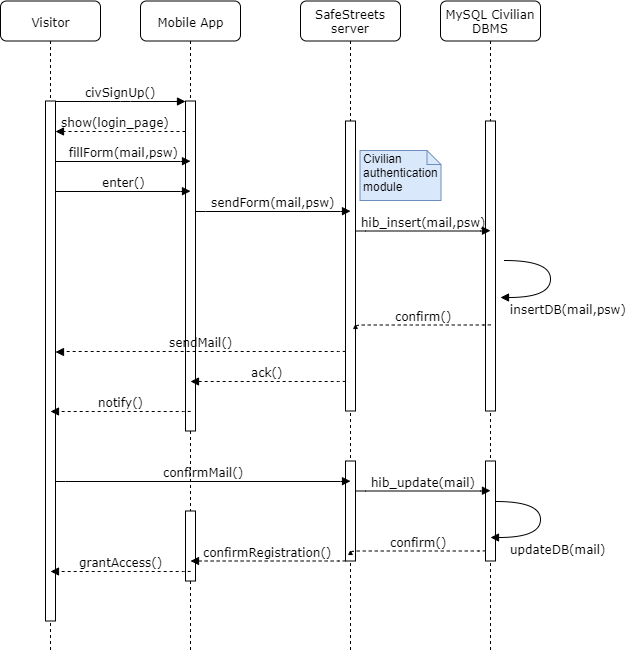

The diagram above was exported from draw.io. Its source (the exported page's mxGraphModel, read from the mxfile embedded in the PNG):
<mxGraphModel dx="768" dy="445" grid="1" gridSize="10" guides="1" tooltips="1" connect="1" arrows="1" fold="1" page="1" pageScale="1" pageWidth="413" pageHeight="291" background="#ffffff" math="0" shadow="0">
  <root>
    <mxCell id="0" />
    <mxCell id="1" parent="0" />
    <mxCell id="X9G4rVP7DUUbiPYPo5ht-80" value="Mobile App" style="shape=umlLifeline;perimeter=lifelinePerimeter;whiteSpace=wrap;html=1;container=1;collapsible=0;recursiveResize=0;outlineConnect=0;rounded=1;shadow=0;comic=0;labelBackgroundColor=none;strokeColor=#000000;strokeWidth=1;fillColor=#FFFFFF;fontFamily=Verdana;fontSize=12;fontColor=#000000;align=center;" parent="1" vertex="1">
      <mxGeometry x="160" y="110.5" width="100" height="650" as="geometry" />
    </mxCell>
    <mxCell id="X9G4rVP7DUUbiPYPo5ht-81" value="" style="html=1;points=[];perimeter=orthogonalPerimeter;rounded=0;shadow=0;comic=0;labelBackgroundColor=none;strokeColor=#000000;strokeWidth=1;fillColor=#FFFFFF;fontFamily=Verdana;fontSize=12;fontColor=#000000;align=center;" parent="X9G4rVP7DUUbiPYPo5ht-80" vertex="1">
      <mxGeometry x="45" y="100" width="10" height="330" as="geometry" />
    </mxCell>
    <mxCell id="X9G4rVP7DUUbiPYPo5ht-82" value="" style="html=1;points=[];perimeter=orthogonalPerimeter;rounded=0;shadow=0;comic=0;labelBackgroundColor=none;strokeColor=#000000;strokeWidth=1;fillColor=#FFFFFF;fontFamily=Verdana;fontSize=12;fontColor=#000000;align=center;" parent="X9G4rVP7DUUbiPYPo5ht-80" vertex="1">
      <mxGeometry x="45" y="510" width="10" height="70" as="geometry" />
    </mxCell>
    <mxCell id="X9G4rVP7DUUbiPYPo5ht-83" value="SafeStreets server" style="shape=umlLifeline;perimeter=lifelinePerimeter;whiteSpace=wrap;html=1;container=1;collapsible=0;recursiveResize=0;outlineConnect=0;rounded=1;shadow=0;comic=0;labelBackgroundColor=none;strokeColor=#000000;strokeWidth=1;fillColor=#FFFFFF;fontFamily=Verdana;fontSize=12;fontColor=#000000;align=center;" parent="1" vertex="1">
      <mxGeometry x="320" y="110.5" width="100" height="650" as="geometry" />
    </mxCell>
    <mxCell id="X9G4rVP7DUUbiPYPo5ht-84" style="edgeStyle=orthogonalEdgeStyle;rounded=0;orthogonalLoop=1;jettySize=auto;html=1;dashed=1;startSize=0;endSize=6;" parent="X9G4rVP7DUUbiPYPo5ht-83" source="X9G4rVP7DUUbiPYPo5ht-85" target="X9G4rVP7DUUbiPYPo5ht-83" edge="1">
      <mxGeometry relative="1" as="geometry">
        <Array as="points">
          <mxPoint x="49" y="470" />
          <mxPoint x="49" y="470" />
        </Array>
      </mxGeometry>
    </mxCell>
    <mxCell id="X9G4rVP7DUUbiPYPo5ht-85" value="" style="html=1;points=[];perimeter=orthogonalPerimeter;rounded=0;shadow=0;comic=0;labelBackgroundColor=none;strokeColor=#000000;strokeWidth=1;fillColor=#FFFFFF;fontFamily=Verdana;fontSize=12;fontColor=#000000;align=center;" parent="X9G4rVP7DUUbiPYPo5ht-83" vertex="1">
      <mxGeometry x="45" y="120" width="10" height="290" as="geometry" />
    </mxCell>
    <mxCell id="X9G4rVP7DUUbiPYPo5ht-86" value="" style="html=1;points=[];perimeter=orthogonalPerimeter;rounded=0;shadow=0;comic=0;labelBackgroundColor=none;strokeColor=#000000;strokeWidth=1;fillColor=#FFFFFF;fontFamily=Verdana;fontSize=12;fontColor=#000000;align=center;" parent="X9G4rVP7DUUbiPYPo5ht-83" vertex="1">
      <mxGeometry x="45" y="460" width="10" height="100" as="geometry" />
    </mxCell>
    <mxCell id="X9G4rVP7DUUbiPYPo5ht-87" value="Visitor" style="shape=umlLifeline;perimeter=lifelinePerimeter;whiteSpace=wrap;html=1;container=1;collapsible=0;recursiveResize=0;outlineConnect=0;rounded=1;shadow=0;comic=0;labelBackgroundColor=none;strokeColor=#000000;strokeWidth=1;fillColor=#FFFFFF;fontFamily=Verdana;fontSize=12;fontColor=#000000;align=center;" parent="1" vertex="1">
      <mxGeometry x="20" y="110.5" width="100" height="650" as="geometry" />
    </mxCell>
    <mxCell id="X9G4rVP7DUUbiPYPo5ht-88" value="" style="html=1;points=[];perimeter=orthogonalPerimeter;rounded=0;shadow=0;comic=0;labelBackgroundColor=none;strokeColor=#000000;strokeWidth=1;fillColor=#FFFFFF;fontFamily=Verdana;fontSize=12;fontColor=#000000;align=center;" parent="X9G4rVP7DUUbiPYPo5ht-87" vertex="1">
      <mxGeometry x="45" y="100" width="10" height="520" as="geometry" />
    </mxCell>
    <mxCell id="X9G4rVP7DUUbiPYPo5ht-89" value="civSignUp()" style="html=1;verticalAlign=bottom;endArrow=block;entryX=0;entryY=0;labelBackgroundColor=none;fontFamily=Verdana;fontSize=12;edgeStyle=elbowEdgeStyle;elbow=vertical;" parent="1" source="X9G4rVP7DUUbiPYPo5ht-88" target="X9G4rVP7DUUbiPYPo5ht-81" edge="1">
      <mxGeometry relative="1" as="geometry">
        <mxPoint x="140" y="220.5" as="sourcePoint" />
      </mxGeometry>
    </mxCell>
    <mxCell id="X9G4rVP7DUUbiPYPo5ht-90" value="show(login_page)" style="html=1;verticalAlign=bottom;endArrow=block;labelBackgroundColor=none;fontFamily=Verdana;fontSize=12;edgeStyle=elbowEdgeStyle;elbow=vertical;dashed=1;entryX=1.033;entryY=0.058;entryDx=0;entryDy=0;entryPerimeter=0;" parent="1" target="X9G4rVP7DUUbiPYPo5ht-88" edge="1">
      <mxGeometry x="0.0765" relative="1" as="geometry">
        <mxPoint x="205" y="241" as="sourcePoint" />
        <mxPoint x="80" y="241.5" as="targetPoint" />
        <Array as="points" />
        <mxPoint as="offset" />
      </mxGeometry>
    </mxCell>
    <mxCell id="X9G4rVP7DUUbiPYPo5ht-91" value="fillForm(mail,psw)" style="html=1;verticalAlign=bottom;endArrow=block;entryX=0;entryY=0;labelBackgroundColor=none;fontFamily=Verdana;fontSize=12;edgeStyle=elbowEdgeStyle;elbow=vertical;" parent="1" edge="1">
      <mxGeometry relative="1" as="geometry">
        <mxPoint x="75" y="271" as="sourcePoint" />
        <mxPoint x="210" y="270.66666666666674" as="targetPoint" />
        <Array as="points">
          <mxPoint x="145" y="271" />
        </Array>
      </mxGeometry>
    </mxCell>
    <mxCell id="X9G4rVP7DUUbiPYPo5ht-92" value="enter()" style="html=1;verticalAlign=bottom;endArrow=block;entryX=0;entryY=0;labelBackgroundColor=none;fontFamily=Verdana;fontSize=12;edgeStyle=elbowEdgeStyle;elbow=vertical;" parent="1" edge="1">
      <mxGeometry relative="1" as="geometry">
        <mxPoint x="75" y="301" as="sourcePoint" />
        <mxPoint x="210" y="300.66666666666674" as="targetPoint" />
        <Array as="points">
          <mxPoint x="145" y="301" />
        </Array>
      </mxGeometry>
    </mxCell>
    <mxCell id="X9G4rVP7DUUbiPYPo5ht-93" value="sendForm(mail,psw)" style="html=1;verticalAlign=bottom;endArrow=block;entryX=0;entryY=0;labelBackgroundColor=none;fontFamily=Verdana;fontSize=12;edgeStyle=elbowEdgeStyle;elbow=vertical;endSize=6;startSize=0;" parent="1" edge="1">
      <mxGeometry relative="1" as="geometry">
        <mxPoint x="215" y="320.5" as="sourcePoint" />
        <mxPoint x="370" y="320.66666666666674" as="targetPoint" />
        <Array as="points">
          <mxPoint x="305" y="321" />
        </Array>
      </mxGeometry>
    </mxCell>
    <mxCell id="X9G4rVP7DUUbiPYPo5ht-96" value="ack()" style="html=1;verticalAlign=bottom;endArrow=block;entryX=0;entryY=0;labelBackgroundColor=none;fontFamily=Verdana;fontSize=12;edgeStyle=elbowEdgeStyle;elbow=vertical;dashed=1;" parent="1" edge="1">
      <mxGeometry relative="1" as="geometry">
        <mxPoint x="365" y="490.66666666666697" as="sourcePoint" />
        <mxPoint x="210" y="491" as="targetPoint" />
        <Array as="points">
          <mxPoint x="140" y="491" />
        </Array>
      </mxGeometry>
    </mxCell>
    <mxCell id="X9G4rVP7DUUbiPYPo5ht-97" value="notify()" style="html=1;verticalAlign=bottom;endArrow=block;entryX=0;entryY=0;labelBackgroundColor=none;fontFamily=Verdana;fontSize=12;edgeStyle=elbowEdgeStyle;elbow=vertical;dashed=1;" parent="1" edge="1">
      <mxGeometry relative="1" as="geometry">
        <mxPoint x="210" y="520.666666666667" as="sourcePoint" />
        <mxPoint x="70" y="521" as="targetPoint" />
        <Array as="points">
          <mxPoint x="140" y="521" />
        </Array>
      </mxGeometry>
    </mxCell>
    <mxCell id="X9G4rVP7DUUbiPYPo5ht-98" value="sendMail()" style="html=1;verticalAlign=bottom;endArrow=block;labelBackgroundColor=none;fontFamily=Verdana;fontSize=12;edgeStyle=elbowEdgeStyle;elbow=vertical;dashed=1;" parent="1" edge="1">
      <mxGeometry relative="1" as="geometry">
        <mxPoint x="365" y="460.66666666666697" as="sourcePoint" />
        <mxPoint x="75" y="461.5" as="targetPoint" />
        <Array as="points">
          <mxPoint x="150" y="461" />
        </Array>
      </mxGeometry>
    </mxCell>
    <mxCell id="X9G4rVP7DUUbiPYPo5ht-99" value="confirmRegistration()" style="html=1;verticalAlign=bottom;endArrow=block;entryX=0;entryY=0;labelBackgroundColor=none;fontFamily=Verdana;fontSize=12;edgeStyle=elbowEdgeStyle;elbow=vertical;dashed=1;" parent="1" edge="1">
      <mxGeometry relative="1" as="geometry">
        <mxPoint x="365" y="670.166666666667" as="sourcePoint" />
        <mxPoint x="210" y="670.5" as="targetPoint" />
        <Array as="points">
          <mxPoint x="140" y="670.5" />
        </Array>
      </mxGeometry>
    </mxCell>
    <mxCell id="X9G4rVP7DUUbiPYPo5ht-100" value="confirmMail()" style="html=1;verticalAlign=bottom;endArrow=block;labelBackgroundColor=none;fontFamily=Verdana;fontSize=12;edgeStyle=elbowEdgeStyle;elbow=vertical;" parent="1" edge="1">
      <mxGeometry relative="1" as="geometry">
        <mxPoint x="75" y="591.5" as="sourcePoint" />
        <mxPoint x="370" y="590.666666666667" as="targetPoint" />
        <Array as="points">
          <mxPoint x="155" y="591" />
        </Array>
      </mxGeometry>
    </mxCell>
    <mxCell id="X9G4rVP7DUUbiPYPo5ht-101" value="grantAccess()" style="html=1;verticalAlign=bottom;endArrow=block;entryX=0;entryY=0;labelBackgroundColor=none;fontFamily=Verdana;fontSize=12;edgeStyle=elbowEdgeStyle;elbow=vertical;dashed=1;" parent="1" edge="1">
      <mxGeometry relative="1" as="geometry">
        <mxPoint x="210" y="680.666666666667" as="sourcePoint" />
        <mxPoint x="70" y="681" as="targetPoint" />
        <Array as="points">
          <mxPoint x="140" y="681" />
        </Array>
      </mxGeometry>
    </mxCell>
    <mxCell id="fWbrMMd9Z_9VqS6pllkl-1" value="MySQL Civilian DBMS" style="shape=umlLifeline;perimeter=lifelinePerimeter;whiteSpace=wrap;html=1;container=1;collapsible=0;recursiveResize=0;outlineConnect=0;rounded=1;shadow=0;comic=0;labelBackgroundColor=none;strokeColor=#000000;strokeWidth=1;fillColor=#FFFFFF;fontFamily=Verdana;fontSize=12;fontColor=#000000;align=center;" vertex="1" parent="1">
      <mxGeometry x="460" y="110.5" width="100" height="650" as="geometry" />
    </mxCell>
    <mxCell id="fWbrMMd9Z_9VqS6pllkl-2" style="edgeStyle=orthogonalEdgeStyle;rounded=0;orthogonalLoop=1;jettySize=auto;html=1;dashed=1;startSize=0;endSize=6;" edge="1" parent="fWbrMMd9Z_9VqS6pllkl-1" source="fWbrMMd9Z_9VqS6pllkl-3" target="fWbrMMd9Z_9VqS6pllkl-1">
      <mxGeometry relative="1" as="geometry">
        <Array as="points">
          <mxPoint x="49" y="470" />
          <mxPoint x="49" y="470" />
        </Array>
      </mxGeometry>
    </mxCell>
    <mxCell id="fWbrMMd9Z_9VqS6pllkl-3" value="" style="html=1;points=[];perimeter=orthogonalPerimeter;rounded=0;shadow=0;comic=0;labelBackgroundColor=none;strokeColor=#000000;strokeWidth=1;fillColor=#FFFFFF;fontFamily=Verdana;fontSize=12;fontColor=#000000;align=center;" vertex="1" parent="fWbrMMd9Z_9VqS6pllkl-1">
      <mxGeometry x="45" y="120" width="10" height="290" as="geometry" />
    </mxCell>
    <mxCell id="fWbrMMd9Z_9VqS6pllkl-4" value="" style="html=1;points=[];perimeter=orthogonalPerimeter;rounded=0;shadow=0;comic=0;labelBackgroundColor=none;strokeColor=#000000;strokeWidth=1;fillColor=#FFFFFF;fontFamily=Verdana;fontSize=12;fontColor=#000000;align=center;" vertex="1" parent="fWbrMMd9Z_9VqS6pllkl-1">
      <mxGeometry x="45" y="460" width="10" height="100" as="geometry" />
    </mxCell>
    <mxCell id="fWbrMMd9Z_9VqS6pllkl-6" value="updateDB(mail)" style="html=1;verticalAlign=bottom;endArrow=block;labelBackgroundColor=none;fontFamily=Verdana;fontSize=12;elbow=vertical;edgeStyle=orthogonalEdgeStyle;curved=1;entryX=1;entryY=0.286;entryPerimeter=0;exitX=1.038;exitY=0.345;exitPerimeter=0;" edge="1" parent="1">
      <mxGeometry x="0.2727" y="29" relative="1" as="geometry">
        <mxPoint x="515" y="610.5" as="sourcePoint" />
        <mxPoint x="510" y="647.1666666666667" as="targetPoint" />
        <Array as="points">
          <mxPoint x="560" y="610.5" />
          <mxPoint x="560" y="647.5" />
        </Array>
        <mxPoint x="20" y="-8" as="offset" />
      </mxGeometry>
    </mxCell>
    <mxCell id="fWbrMMd9Z_9VqS6pllkl-7" value="hib_insert(mail,psw)" style="html=1;verticalAlign=bottom;endArrow=block;entryX=0;entryY=0;labelBackgroundColor=none;fontFamily=Verdana;fontSize=12;edgeStyle=elbowEdgeStyle;elbow=vertical;endSize=6;startSize=0;" edge="1" parent="1">
      <mxGeometry relative="1" as="geometry">
        <mxPoint x="375" y="340" as="sourcePoint" />
        <mxPoint x="510" y="340.16666666666674" as="targetPoint" />
        <Array as="points">
          <mxPoint x="455" y="340.5" />
        </Array>
      </mxGeometry>
    </mxCell>
    <mxCell id="fWbrMMd9Z_9VqS6pllkl-9" value="confirm()" style="html=1;verticalAlign=bottom;endArrow=block;entryX=0;entryY=0;labelBackgroundColor=none;fontFamily=Verdana;fontSize=12;edgeStyle=elbowEdgeStyle;elbow=vertical;endSize=6;startSize=0;dashed=1;" edge="1" parent="1">
      <mxGeometry relative="1" as="geometry">
        <mxPoint x="510" y="434" as="sourcePoint" />
        <mxPoint x="375" y="434" as="targetPoint" />
        <Array as="points">
          <mxPoint x="455" y="434.5" />
        </Array>
      </mxGeometry>
    </mxCell>
    <mxCell id="fWbrMMd9Z_9VqS6pllkl-10" value="insertDB(mail,psw)" style="html=1;verticalAlign=bottom;endArrow=block;labelBackgroundColor=none;fontFamily=Verdana;fontSize=12;elbow=vertical;edgeStyle=orthogonalEdgeStyle;curved=1;entryX=1;entryY=0.286;entryPerimeter=0;exitX=1.038;exitY=0.345;exitPerimeter=0;" edge="1" parent="1">
      <mxGeometry x="0.2727" y="29" relative="1" as="geometry">
        <mxPoint x="524.4285714285716" y="369.7142857142858" as="sourcePoint" />
        <mxPoint x="520.1428571428573" y="406.8571428571429" as="targetPoint" />
        <Array as="points">
          <mxPoint x="570" y="369.5" />
          <mxPoint x="570" y="406.5" />
        </Array>
        <mxPoint x="20" y="-8" as="offset" />
      </mxGeometry>
    </mxCell>
    <mxCell id="fWbrMMd9Z_9VqS6pllkl-11" value="hib_update(mail)" style="html=1;verticalAlign=bottom;endArrow=block;entryX=0;entryY=0;labelBackgroundColor=none;fontFamily=Verdana;fontSize=12;edgeStyle=elbowEdgeStyle;elbow=vertical;endSize=6;startSize=0;" edge="1" parent="1">
      <mxGeometry relative="1" as="geometry">
        <mxPoint x="375" y="600" as="sourcePoint" />
        <mxPoint x="510" y="600.1666666666667" as="targetPoint" />
        <Array as="points">
          <mxPoint x="455" y="600.5" />
        </Array>
      </mxGeometry>
    </mxCell>
    <mxCell id="fWbrMMd9Z_9VqS6pllkl-12" value="confirm()" style="html=1;verticalAlign=bottom;endArrow=block;entryX=0;entryY=0;labelBackgroundColor=none;fontFamily=Verdana;fontSize=12;edgeStyle=elbowEdgeStyle;elbow=vertical;endSize=6;startSize=0;dashed=1;" edge="1" parent="1">
      <mxGeometry relative="1" as="geometry">
        <mxPoint x="505" y="660" as="sourcePoint" />
        <mxPoint x="370" y="660" as="targetPoint" />
        <Array as="points">
          <mxPoint x="450" y="660.5" />
        </Array>
      </mxGeometry>
    </mxCell>
    <mxCell id="fWbrMMd9Z_9VqS6pllkl-15" value="Civilian authentication module" style="shape=note;whiteSpace=wrap;html=1;size=14;verticalAlign=top;align=left;spacingTop=-6;fillColor=#dae8fc;strokeColor=#6c8ebf;" vertex="1" parent="1">
      <mxGeometry x="379.5" y="260" width="81" height="50" as="geometry" />
    </mxCell>
  </root>
</mxGraphModel>